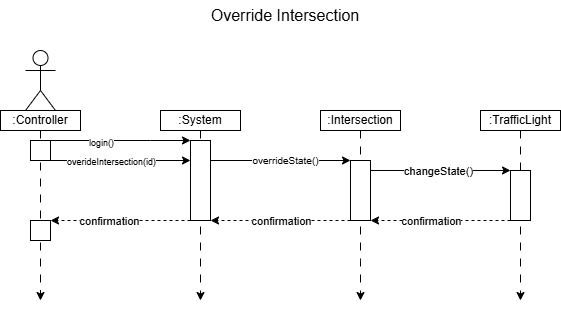

The diagram above was exported from draw.io. Its source (the exported page's mxGraphModel, read from the mxfile embedded in the PNG):
<mxGraphModel dx="1556" dy="914" grid="1" gridSize="10" guides="1" tooltips="1" connect="1" arrows="1" fold="1" page="0" pageScale="1" pageWidth="850" pageHeight="1100" math="0" shadow="0">
  <root>
    <mxCell id="0" />
    <mxCell id="1" parent="0" />
    <mxCell id="vcuzXTN9oX3MIO7yJN36-2" style="edgeStyle=orthogonalEdgeStyle;rounded=0;orthogonalLoop=1;jettySize=auto;html=1;exitX=0.5;exitY=1;exitDx=0;exitDy=0;dashed=1;dashPattern=8 8;" parent="1" source="I0lFFCQA8XqI8MjDhq8A-1" edge="1">
      <mxGeometry relative="1" as="geometry">
        <mxPoint x="120" y="310" as="targetPoint" />
        <Array as="points">
          <mxPoint x="120" y="310" />
          <mxPoint x="120" y="310" />
        </Array>
      </mxGeometry>
    </mxCell>
    <mxCell id="I0lFFCQA8XqI8MjDhq8A-1" value=":Controller" style="rounded=0;whiteSpace=wrap;html=1;" parent="1" vertex="1">
      <mxGeometry x="80" y="120" width="80" height="20" as="geometry" />
    </mxCell>
    <mxCell id="vcuzXTN9oX3MIO7yJN36-1" value="" style="shape=umlActor;verticalLabelPosition=bottom;verticalAlign=top;html=1;outlineConnect=0;" parent="1" vertex="1">
      <mxGeometry x="105" y="60" width="30" height="60" as="geometry" />
    </mxCell>
    <mxCell id="vcuzXTN9oX3MIO7yJN36-7" style="edgeStyle=orthogonalEdgeStyle;rounded=0;orthogonalLoop=1;jettySize=auto;html=1;exitX=0.5;exitY=1;exitDx=0;exitDy=0;dashed=1;dashPattern=8 8;" parent="1" source="vcuzXTN9oX3MIO7yJN36-3" edge="1">
      <mxGeometry relative="1" as="geometry">
        <mxPoint x="280" y="310" as="targetPoint" />
      </mxGeometry>
    </mxCell>
    <mxCell id="vcuzXTN9oX3MIO7yJN36-3" value=":System" style="rounded=0;whiteSpace=wrap;html=1;" parent="1" vertex="1">
      <mxGeometry x="240" y="120" width="80" height="20" as="geometry" />
    </mxCell>
    <mxCell id="vcuzXTN9oX3MIO7yJN36-6" style="edgeStyle=orthogonalEdgeStyle;rounded=0;orthogonalLoop=1;jettySize=auto;html=1;exitX=0.5;exitY=1;exitDx=0;exitDy=0;dashed=1;dashPattern=8 8;" parent="1" source="vcuzXTN9oX3MIO7yJN36-4" edge="1">
      <mxGeometry relative="1" as="geometry">
        <mxPoint x="440" y="310" as="targetPoint" />
        <Array as="points">
          <mxPoint x="440" y="270" />
          <mxPoint x="440" y="270" />
        </Array>
      </mxGeometry>
    </mxCell>
    <mxCell id="vcuzXTN9oX3MIO7yJN36-4" value=":Intersection" style="rounded=0;whiteSpace=wrap;html=1;" parent="1" vertex="1">
      <mxGeometry x="400" y="120" width="80" height="20" as="geometry" />
    </mxCell>
    <mxCell id="vcuzXTN9oX3MIO7yJN36-10" style="edgeStyle=orthogonalEdgeStyle;rounded=0;orthogonalLoop=1;jettySize=auto;html=1;exitX=1;exitY=0;exitDx=0;exitDy=0;entryX=0;entryY=0;entryDx=0;entryDy=0;" parent="1" source="vcuzXTN9oX3MIO7yJN36-8" target="vcuzXTN9oX3MIO7yJN36-9" edge="1">
      <mxGeometry relative="1" as="geometry">
        <Array as="points">
          <mxPoint x="230" y="150" />
          <mxPoint x="230" y="150" />
        </Array>
      </mxGeometry>
    </mxCell>
    <mxCell id="vcuzXTN9oX3MIO7yJN36-11" value="&lt;font style=&quot;font-size: 9px;&quot;&gt;login()&lt;/font&gt;" style="edgeLabel;html=1;align=center;verticalAlign=middle;resizable=0;points=[];" parent="vcuzXTN9oX3MIO7yJN36-10" vertex="1" connectable="0">
      <mxGeometry x="-0.2898" y="-1" relative="1" as="geometry">
        <mxPoint as="offset" />
      </mxGeometry>
    </mxCell>
    <mxCell id="vcuzXTN9oX3MIO7yJN36-8" value="" style="rounded=0;whiteSpace=wrap;html=1;" parent="1" vertex="1">
      <mxGeometry x="110" y="150" width="20" height="20" as="geometry" />
    </mxCell>
    <mxCell id="vcuzXTN9oX3MIO7yJN36-18" style="edgeStyle=orthogonalEdgeStyle;rounded=0;orthogonalLoop=1;jettySize=auto;html=1;exitX=1;exitY=0.25;exitDx=0;exitDy=0;entryX=0;entryY=0;entryDx=0;entryDy=0;" parent="1" source="vcuzXTN9oX3MIO7yJN36-9" target="vcuzXTN9oX3MIO7yJN36-14" edge="1">
      <mxGeometry relative="1" as="geometry">
        <Array as="points">
          <mxPoint x="390" y="170" />
          <mxPoint x="390" y="170" />
        </Array>
      </mxGeometry>
    </mxCell>
    <mxCell id="vcuzXTN9oX3MIO7yJN36-19" value="&lt;font size=&quot;1&quot;&gt;overrideState()&lt;/font&gt;" style="edgeLabel;html=1;align=center;verticalAlign=middle;resizable=0;points=[];" parent="vcuzXTN9oX3MIO7yJN36-18" vertex="1" connectable="0">
      <mxGeometry x="-0.2617" y="1" relative="1" as="geometry">
        <mxPoint x="22" as="offset" />
      </mxGeometry>
    </mxCell>
    <mxCell id="vcuzXTN9oX3MIO7yJN36-31" style="edgeStyle=orthogonalEdgeStyle;rounded=0;orthogonalLoop=1;jettySize=auto;html=1;exitX=0;exitY=1;exitDx=0;exitDy=0;entryX=1;entryY=0;entryDx=0;entryDy=0;dashed=1;" parent="1" source="vcuzXTN9oX3MIO7yJN36-9" target="vcuzXTN9oX3MIO7yJN36-30" edge="1">
      <mxGeometry relative="1" as="geometry">
        <Array as="points">
          <mxPoint x="190" y="230" />
          <mxPoint x="190" y="230" />
        </Array>
      </mxGeometry>
    </mxCell>
    <mxCell id="vcuzXTN9oX3MIO7yJN36-32" value="confirmation" style="edgeLabel;html=1;align=center;verticalAlign=middle;resizable=0;points=[];" parent="vcuzXTN9oX3MIO7yJN36-31" vertex="1" connectable="0">
      <mxGeometry x="0.178" relative="1" as="geometry">
        <mxPoint as="offset" />
      </mxGeometry>
    </mxCell>
    <mxCell id="vcuzXTN9oX3MIO7yJN36-9" value="" style="rounded=0;whiteSpace=wrap;html=1;" parent="1" vertex="1">
      <mxGeometry x="270" y="150" width="20" height="80" as="geometry" />
    </mxCell>
    <mxCell id="vcuzXTN9oX3MIO7yJN36-12" style="edgeStyle=orthogonalEdgeStyle;rounded=0;orthogonalLoop=1;jettySize=auto;html=1;exitX=1;exitY=1;exitDx=0;exitDy=0;entryX=0;entryY=0.25;entryDx=0;entryDy=0;" parent="1" source="vcuzXTN9oX3MIO7yJN36-8" target="vcuzXTN9oX3MIO7yJN36-9" edge="1">
      <mxGeometry relative="1" as="geometry">
        <Array as="points">
          <mxPoint x="180" y="170" />
          <mxPoint x="180" y="170" />
        </Array>
      </mxGeometry>
    </mxCell>
    <mxCell id="vcuzXTN9oX3MIO7yJN36-13" value="&lt;font style=&quot;font-size: 9px;&quot;&gt;overideIntersection(id)&lt;/font&gt;" style="edgeLabel;html=1;align=center;verticalAlign=middle;resizable=0;points=[];" parent="vcuzXTN9oX3MIO7yJN36-12" vertex="1" connectable="0">
      <mxGeometry x="-0.3997" relative="1" as="geometry">
        <mxPoint x="18" as="offset" />
      </mxGeometry>
    </mxCell>
    <mxCell id="vcuzXTN9oX3MIO7yJN36-23" style="edgeStyle=orthogonalEdgeStyle;rounded=0;orthogonalLoop=1;jettySize=auto;html=1;exitX=1;exitY=0.25;exitDx=0;exitDy=0;entryX=0;entryY=0;entryDx=0;entryDy=0;" parent="1" source="vcuzXTN9oX3MIO7yJN36-14" target="vcuzXTN9oX3MIO7yJN36-22" edge="1">
      <mxGeometry relative="1" as="geometry">
        <Array as="points">
          <mxPoint x="450" y="180" />
        </Array>
      </mxGeometry>
    </mxCell>
    <mxCell id="vcuzXTN9oX3MIO7yJN36-24" value="changeState()" style="edgeLabel;html=1;align=center;verticalAlign=middle;resizable=0;points=[];" parent="vcuzXTN9oX3MIO7yJN36-23" vertex="1" connectable="0">
      <mxGeometry x="-0.0069" relative="1" as="geometry">
        <mxPoint as="offset" />
      </mxGeometry>
    </mxCell>
    <mxCell id="vcuzXTN9oX3MIO7yJN36-28" style="edgeStyle=orthogonalEdgeStyle;rounded=0;orthogonalLoop=1;jettySize=auto;html=1;exitX=0;exitY=1;exitDx=0;exitDy=0;entryX=1;entryY=1;entryDx=0;entryDy=0;dashed=1;" parent="1" source="vcuzXTN9oX3MIO7yJN36-14" target="vcuzXTN9oX3MIO7yJN36-9" edge="1">
      <mxGeometry relative="1" as="geometry">
        <Array as="points">
          <mxPoint x="350" y="230" />
          <mxPoint x="350" y="230" />
        </Array>
      </mxGeometry>
    </mxCell>
    <mxCell id="vcuzXTN9oX3MIO7yJN36-29" value="confirmation" style="edgeLabel;html=1;align=center;verticalAlign=middle;resizable=0;points=[];" parent="vcuzXTN9oX3MIO7yJN36-28" vertex="1" connectable="0">
      <mxGeometry x="0.2617" relative="1" as="geometry">
        <mxPoint x="18" as="offset" />
      </mxGeometry>
    </mxCell>
    <mxCell id="vcuzXTN9oX3MIO7yJN36-14" value="" style="rounded=0;whiteSpace=wrap;html=1;" parent="1" vertex="1">
      <mxGeometry x="430" y="170" width="20" height="60" as="geometry" />
    </mxCell>
    <mxCell id="vcuzXTN9oX3MIO7yJN36-21" style="edgeStyle=orthogonalEdgeStyle;rounded=0;orthogonalLoop=1;jettySize=auto;html=1;exitX=0.5;exitY=1;exitDx=0;exitDy=0;dashed=1;dashPattern=8 8;" parent="1" source="vcuzXTN9oX3MIO7yJN36-20" edge="1">
      <mxGeometry relative="1" as="geometry">
        <mxPoint x="600" y="310" as="targetPoint" />
      </mxGeometry>
    </mxCell>
    <mxCell id="vcuzXTN9oX3MIO7yJN36-20" value=":TrafficLight" style="rounded=0;whiteSpace=wrap;html=1;" parent="1" vertex="1">
      <mxGeometry x="560" y="120" width="80" height="20" as="geometry" />
    </mxCell>
    <mxCell id="vcuzXTN9oX3MIO7yJN36-26" style="edgeStyle=orthogonalEdgeStyle;rounded=0;orthogonalLoop=1;jettySize=auto;html=1;exitX=0;exitY=1;exitDx=0;exitDy=0;entryX=1;entryY=1;entryDx=0;entryDy=0;dashed=1;" parent="1" source="vcuzXTN9oX3MIO7yJN36-22" target="vcuzXTN9oX3MIO7yJN36-14" edge="1">
      <mxGeometry relative="1" as="geometry">
        <Array as="points">
          <mxPoint x="500" y="230" />
          <mxPoint x="500" y="230" />
        </Array>
      </mxGeometry>
    </mxCell>
    <mxCell id="vcuzXTN9oX3MIO7yJN36-27" value="confirmation" style="edgeLabel;html=1;align=center;verticalAlign=middle;resizable=0;points=[];" parent="vcuzXTN9oX3MIO7yJN36-26" vertex="1" connectable="0">
      <mxGeometry x="0.1432" relative="1" as="geometry">
        <mxPoint as="offset" />
      </mxGeometry>
    </mxCell>
    <mxCell id="vcuzXTN9oX3MIO7yJN36-22" value="" style="rounded=0;whiteSpace=wrap;html=1;" parent="1" vertex="1">
      <mxGeometry x="590" y="180" width="20" height="50" as="geometry" />
    </mxCell>
    <mxCell id="vcuzXTN9oX3MIO7yJN36-30" value="" style="rounded=0;whiteSpace=wrap;html=1;" parent="1" vertex="1">
      <mxGeometry x="110" y="230" width="20" height="20" as="geometry" />
    </mxCell>
    <mxCell id="bSe1cQt-NZ6-JEltdcoI-1" value="&lt;font style=&quot;font-size: 16px;&quot;&gt;Override Intersection&lt;/font&gt;" style="text;html=1;align=center;verticalAlign=middle;whiteSpace=wrap;rounded=0;" parent="1" vertex="1">
      <mxGeometry x="260" y="10" width="210" height="30" as="geometry" />
    </mxCell>
  </root>
</mxGraphModel>